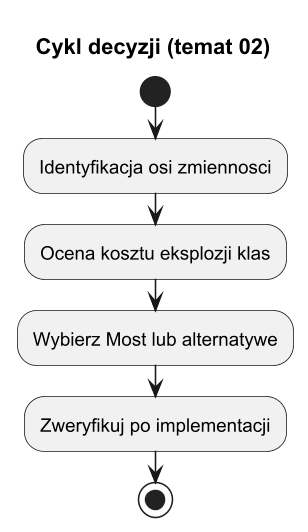

The diagram above was rendered by PlantUML. Its source (embedded in the PNG):
@startuml bridge_lifecycle_topic02
title Cykl decyzji (temat 02)

skinparam monochrome true
skinparam dpi 150

start
:Identyfikacja osi zmiennosci;
:Ocena kosztu eksplozji klas;
:Wybierz Most lub alternatywe;
:Zweryfikuj po implementacji;
stop

@enduml